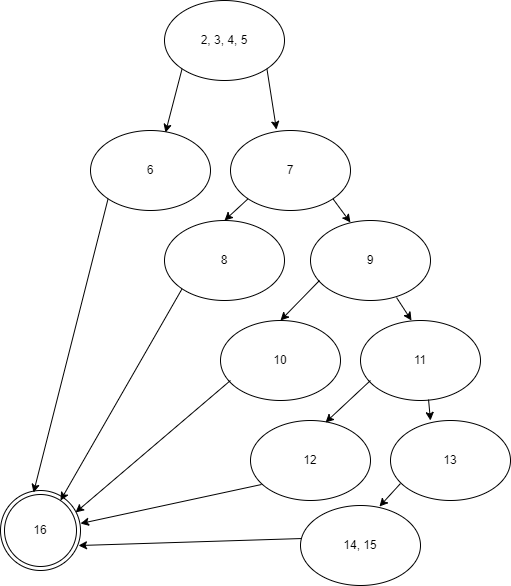

The diagram above was exported from draw.io. Its source (the exported page's mxGraphModel, read from the mxfile embedded in the PNG):
<mxGraphModel dx="1067" dy="452" grid="1" gridSize="10" guides="1" tooltips="1" connect="1" arrows="1" fold="1" page="1" pageScale="1" pageWidth="827" pageHeight="1169" math="0" shadow="0">
  <root>
    <mxCell id="0" />
    <mxCell id="1" parent="0" />
    <mxCell id="HtWDX973ILSiSnVCBJVM-1" value="2, 3, 4, 5" style="ellipse;whiteSpace=wrap;html=1;" vertex="1" parent="1">
      <mxGeometry x="414" y="40" width="120" height="80" as="geometry" />
    </mxCell>
    <mxCell id="HtWDX973ILSiSnVCBJVM-2" value="6" style="ellipse;whiteSpace=wrap;html=1;" vertex="1" parent="1">
      <mxGeometry x="340" y="170" width="120" height="80" as="geometry" />
    </mxCell>
    <mxCell id="HtWDX973ILSiSnVCBJVM-5" value="" style="endArrow=classic;html=1;rounded=0;entryX=0.625;entryY=0.025;entryDx=0;entryDy=0;exitX=0;exitY=1;exitDx=0;exitDy=0;entryPerimeter=0;" edge="1" parent="1" source="HtWDX973ILSiSnVCBJVM-1" target="HtWDX973ILSiSnVCBJVM-2">
      <mxGeometry width="50" height="50" relative="1" as="geometry">
        <mxPoint x="390" y="260" as="sourcePoint" />
        <mxPoint x="440" y="210" as="targetPoint" />
      </mxGeometry>
    </mxCell>
    <mxCell id="HtWDX973ILSiSnVCBJVM-10" value="16" style="ellipse;shape=doubleEllipse;whiteSpace=wrap;html=1;aspect=fixed;" vertex="1" parent="1">
      <mxGeometry x="250" y="530" width="80" height="80" as="geometry" />
    </mxCell>
    <mxCell id="HtWDX973ILSiSnVCBJVM-12" value="" style="endArrow=classic;html=1;rounded=0;entryX=0.413;entryY=0.025;entryDx=0;entryDy=0;exitX=0;exitY=1;exitDx=0;exitDy=0;entryPerimeter=0;" edge="1" parent="1" source="HtWDX973ILSiSnVCBJVM-2" target="HtWDX973ILSiSnVCBJVM-10">
      <mxGeometry width="50" height="50" relative="1" as="geometry">
        <mxPoint x="387.57359312880703" y="338.284271247462" as="sourcePoint" />
        <mxPoint x="430" y="510" as="targetPoint" />
      </mxGeometry>
    </mxCell>
    <mxCell id="HtWDX973ILSiSnVCBJVM-13" value="7" style="ellipse;whiteSpace=wrap;html=1;" vertex="1" parent="1">
      <mxGeometry x="480" y="170" width="120" height="80" as="geometry" />
    </mxCell>
    <mxCell id="HtWDX973ILSiSnVCBJVM-15" value="" style="endArrow=classic;html=1;rounded=0;exitX=1;exitY=1;exitDx=0;exitDy=0;entryX=0.383;entryY=-0.012;entryDx=0;entryDy=0;entryPerimeter=0;" edge="1" parent="1" source="HtWDX973ILSiSnVCBJVM-1" target="HtWDX973ILSiSnVCBJVM-13">
      <mxGeometry width="50" height="50" relative="1" as="geometry">
        <mxPoint x="550" y="260" as="sourcePoint" />
        <mxPoint x="600" y="210" as="targetPoint" />
      </mxGeometry>
    </mxCell>
    <mxCell id="HtWDX973ILSiSnVCBJVM-16" value="8" style="ellipse;whiteSpace=wrap;html=1;" vertex="1" parent="1">
      <mxGeometry x="414" y="260" width="120" height="80" as="geometry" />
    </mxCell>
    <mxCell id="HtWDX973ILSiSnVCBJVM-17" value="" style="endArrow=classic;html=1;rounded=0;exitX=0;exitY=1;exitDx=0;exitDy=0;" edge="1" parent="1" source="HtWDX973ILSiSnVCBJVM-16">
      <mxGeometry width="50" height="50" relative="1" as="geometry">
        <mxPoint x="550" y="460" as="sourcePoint" />
        <mxPoint x="310" y="540" as="targetPoint" />
      </mxGeometry>
    </mxCell>
    <mxCell id="HtWDX973ILSiSnVCBJVM-18" value="" style="endArrow=classic;html=1;rounded=0;entryX=0.5;entryY=0;entryDx=0;entryDy=0;exitX=0;exitY=1;exitDx=0;exitDy=0;" edge="1" parent="1" source="HtWDX973ILSiSnVCBJVM-13" target="HtWDX973ILSiSnVCBJVM-16">
      <mxGeometry width="50" height="50" relative="1" as="geometry">
        <mxPoint x="550" y="360" as="sourcePoint" />
        <mxPoint x="600" y="310" as="targetPoint" />
      </mxGeometry>
    </mxCell>
    <mxCell id="HtWDX973ILSiSnVCBJVM-19" value="9" style="ellipse;whiteSpace=wrap;html=1;" vertex="1" parent="1">
      <mxGeometry x="560" y="260" width="120" height="80" as="geometry" />
    </mxCell>
    <mxCell id="HtWDX973ILSiSnVCBJVM-20" value="" style="endArrow=classic;html=1;rounded=0;entryX=0.333;entryY=0.025;entryDx=0;entryDy=0;entryPerimeter=0;exitX=1;exitY=1;exitDx=0;exitDy=0;" edge="1" parent="1" source="HtWDX973ILSiSnVCBJVM-13" target="HtWDX973ILSiSnVCBJVM-19">
      <mxGeometry width="50" height="50" relative="1" as="geometry">
        <mxPoint x="620" y="240" as="sourcePoint" />
        <mxPoint x="600" y="310" as="targetPoint" />
      </mxGeometry>
    </mxCell>
    <mxCell id="HtWDX973ILSiSnVCBJVM-21" value="10" style="ellipse;whiteSpace=wrap;html=1;" vertex="1" parent="1">
      <mxGeometry x="470" y="360" width="120" height="80" as="geometry" />
    </mxCell>
    <mxCell id="HtWDX973ILSiSnVCBJVM-22" value="" style="endArrow=classic;html=1;rounded=0;exitX=0.075;exitY=0.75;exitDx=0;exitDy=0;entryX=0.5;entryY=0;entryDx=0;entryDy=0;exitPerimeter=0;" edge="1" parent="1" source="HtWDX973ILSiSnVCBJVM-19" target="HtWDX973ILSiSnVCBJVM-21">
      <mxGeometry width="50" height="50" relative="1" as="geometry">
        <mxPoint x="550" y="460" as="sourcePoint" />
        <mxPoint x="600" y="410" as="targetPoint" />
      </mxGeometry>
    </mxCell>
    <mxCell id="HtWDX973ILSiSnVCBJVM-23" value="" style="endArrow=classic;html=1;rounded=0;entryX=0.938;entryY=0.275;entryDx=0;entryDy=0;entryPerimeter=0;exitX=0.083;exitY=0.75;exitDx=0;exitDy=0;exitPerimeter=0;" edge="1" parent="1" source="HtWDX973ILSiSnVCBJVM-21" target="HtWDX973ILSiSnVCBJVM-10">
      <mxGeometry width="50" height="50" relative="1" as="geometry">
        <mxPoint x="550" y="460" as="sourcePoint" />
        <mxPoint x="600" y="410" as="targetPoint" />
      </mxGeometry>
    </mxCell>
    <mxCell id="HtWDX973ILSiSnVCBJVM-24" value="11" style="ellipse;whiteSpace=wrap;html=1;" vertex="1" parent="1">
      <mxGeometry x="610" y="360" width="120" height="80" as="geometry" />
    </mxCell>
    <mxCell id="HtWDX973ILSiSnVCBJVM-25" value="" style="endArrow=classic;html=1;rounded=0;entryX=0.425;entryY=0;entryDx=0;entryDy=0;exitX=0.717;exitY=0.963;exitDx=0;exitDy=0;exitPerimeter=0;entryPerimeter=0;" edge="1" parent="1" source="HtWDX973ILSiSnVCBJVM-19" target="HtWDX973ILSiSnVCBJVM-24">
      <mxGeometry width="50" height="50" relative="1" as="geometry">
        <mxPoint x="550" y="560" as="sourcePoint" />
        <mxPoint x="600" y="510" as="targetPoint" />
      </mxGeometry>
    </mxCell>
    <mxCell id="HtWDX973ILSiSnVCBJVM-26" value="12" style="ellipse;whiteSpace=wrap;html=1;" vertex="1" parent="1">
      <mxGeometry x="500" y="460" width="120" height="80" as="geometry" />
    </mxCell>
    <mxCell id="HtWDX973ILSiSnVCBJVM-27" value="13" style="ellipse;whiteSpace=wrap;html=1;" vertex="1" parent="1">
      <mxGeometry x="640" y="460" width="120" height="80" as="geometry" />
    </mxCell>
    <mxCell id="HtWDX973ILSiSnVCBJVM-28" value="" style="endArrow=classic;html=1;rounded=0;entryX=0.625;entryY=0.025;entryDx=0;entryDy=0;entryPerimeter=0;exitX=0.083;exitY=0.75;exitDx=0;exitDy=0;exitPerimeter=0;" edge="1" parent="1" source="HtWDX973ILSiSnVCBJVM-24" target="HtWDX973ILSiSnVCBJVM-26">
      <mxGeometry width="50" height="50" relative="1" as="geometry">
        <mxPoint x="550" y="460" as="sourcePoint" />
        <mxPoint x="600" y="410" as="targetPoint" />
      </mxGeometry>
    </mxCell>
    <mxCell id="HtWDX973ILSiSnVCBJVM-29" value="" style="endArrow=classic;html=1;rounded=0;entryX=0.333;entryY=0;entryDx=0;entryDy=0;entryPerimeter=0;exitX=0.567;exitY=0.988;exitDx=0;exitDy=0;exitPerimeter=0;" edge="1" parent="1" source="HtWDX973ILSiSnVCBJVM-24" target="HtWDX973ILSiSnVCBJVM-27">
      <mxGeometry width="50" height="50" relative="1" as="geometry">
        <mxPoint x="550" y="460" as="sourcePoint" />
        <mxPoint x="600" y="410" as="targetPoint" />
      </mxGeometry>
    </mxCell>
    <mxCell id="HtWDX973ILSiSnVCBJVM-30" value="" style="endArrow=classic;html=1;rounded=0;entryX=1;entryY=0.413;entryDx=0;entryDy=0;entryPerimeter=0;exitX=0.092;exitY=0.8;exitDx=0;exitDy=0;exitPerimeter=0;" edge="1" parent="1" source="HtWDX973ILSiSnVCBJVM-26" target="HtWDX973ILSiSnVCBJVM-10">
      <mxGeometry width="50" height="50" relative="1" as="geometry">
        <mxPoint x="550" y="560" as="sourcePoint" />
        <mxPoint x="600" y="510" as="targetPoint" />
      </mxGeometry>
    </mxCell>
    <mxCell id="HtWDX973ILSiSnVCBJVM-31" value="14, 15" style="ellipse;whiteSpace=wrap;html=1;" vertex="1" parent="1">
      <mxGeometry x="550" y="545" width="120" height="80" as="geometry" />
    </mxCell>
    <mxCell id="HtWDX973ILSiSnVCBJVM-32" value="" style="endArrow=classic;html=1;rounded=0;entryX=0.975;entryY=0.688;entryDx=0;entryDy=0;entryPerimeter=0;exitX=0.008;exitY=0.413;exitDx=0;exitDy=0;exitPerimeter=0;" edge="1" parent="1" source="HtWDX973ILSiSnVCBJVM-31" target="HtWDX973ILSiSnVCBJVM-10">
      <mxGeometry width="50" height="50" relative="1" as="geometry">
        <mxPoint x="550" y="560" as="sourcePoint" />
        <mxPoint x="600" y="510" as="targetPoint" />
      </mxGeometry>
    </mxCell>
    <mxCell id="HtWDX973ILSiSnVCBJVM-33" value="" style="endArrow=classic;html=1;rounded=0;entryX=0.658;entryY=0.013;entryDx=0;entryDy=0;entryPerimeter=0;exitX=0.083;exitY=0.788;exitDx=0;exitDy=0;exitPerimeter=0;" edge="1" parent="1" source="HtWDX973ILSiSnVCBJVM-27" target="HtWDX973ILSiSnVCBJVM-31">
      <mxGeometry width="50" height="50" relative="1" as="geometry">
        <mxPoint x="550" y="560" as="sourcePoint" />
        <mxPoint x="600" y="510" as="targetPoint" />
      </mxGeometry>
    </mxCell>
  </root>
</mxGraphModel>